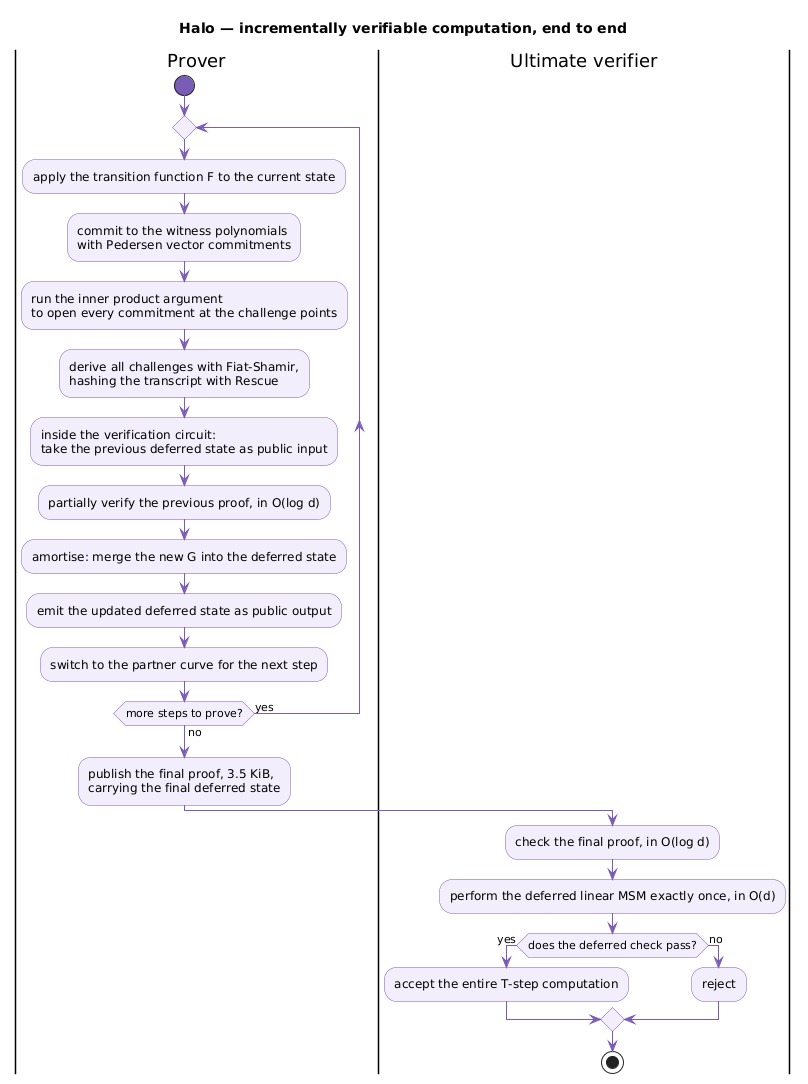

The diagram above was rendered by PlantUML. Its source (embedded in the PNG):
@startuml
title Halo — incrementally verifiable computation, end to end
skinparam shadowing false
skinparam activity {
  BackgroundColor #F3EEFB
  BorderColor #7A5BB5
  DiamondBackgroundColor #F3EEFB
  DiamondBorderColor #7A5BB5
  ArrowColor #7A5BB5
  StartColor #7A5BB5
  EndColor #7A5BB5
}

|Prover|
start
repeat
  :apply the transition function F to the current state;
  :commit to the witness polynomials\nwith Pedersen vector commitments;
  :run the inner product argument\nto open every commitment at the challenge points;
  :derive all challenges with Fiat-Shamir,\nhashing the transcript with Rescue;
  :inside the verification circuit:\ntake the previous deferred state as public input;
  :partially verify the previous proof, in O(log d);
  :amortise: merge the new G into the deferred state;
  :emit the updated deferred state as public output;
  :switch to the partner curve for the next step;
repeat while (more steps to prove?) is (yes) not (no)
:publish the final proof, 3.5 KiB,\ncarrying the final deferred state;

|Ultimate verifier|
:check the final proof, in O(log d);
:perform the deferred linear MSM exactly once, in O(d);
if (does the deferred check pass?) then (yes)
  :accept the entire T-step computation;
else (no)
  :reject;
endif
stop
@enduml